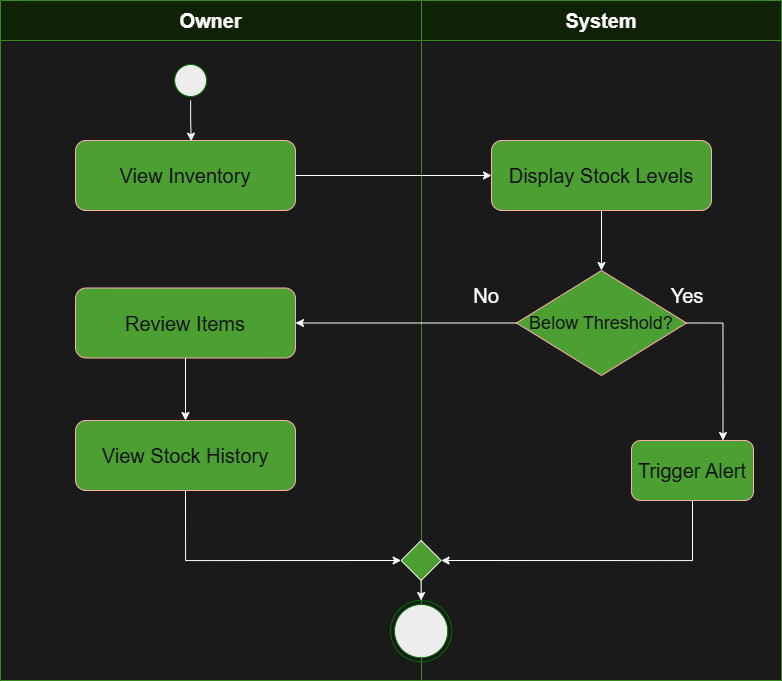

The diagram above was exported from draw.io. Its source (the exported page's mxGraphModel, read from the mxfile embedded in the PNG):
<mxGraphModel dx="1323" dy="675" grid="1" gridSize="10" guides="1" tooltips="1" connect="1" arrows="1" fold="1" page="1" pageScale="1" pageWidth="827" pageHeight="1169" background="light-dark(#FFFFFF,#1A1A1A)" math="0" shadow="0">
  <root>
    <mxCell id="0" />
    <mxCell id="1" parent="0" />
    <mxCell id="SOyPBF50aTWh4PiMSm4T-1" parent="1" style="swimlane;whiteSpace=wrap;html=1;startSize=40;fontSize=20;fillColor=#E4FAD9;strokeColor=#54AE34;" value="Owner" vertex="1">
      <mxGeometry height="680" width="421" x="13" y="80" as="geometry" />
    </mxCell>
    <mxCell id="SOyPBF50aTWh4PiMSm4T-18" parent="SOyPBF50aTWh4PiMSm4T-1" style="ellipse;html=1;shape=startState;fillColor=#000000;strokeColor=#58FF05;" value="" vertex="1">
      <mxGeometry height="40" width="40" x="170.12" y="60" as="geometry" />
    </mxCell>
    <mxCell id="LXvcXT_qUifQgyxqQDh1-12" edge="1" parent="SOyPBF50aTWh4PiMSm4T-1" source="LXvcXT_qUifQgyxqQDh1-10" style="edgeStyle=orthogonalEdgeStyle;rounded=0;orthogonalLoop=1;jettySize=auto;html=1;exitX=0.5;exitY=1;exitDx=0;exitDy=0;entryX=0.5;entryY=0;entryDx=0;entryDy=0;" target="LXvcXT_qUifQgyxqQDh1-11">
      <mxGeometry relative="1" as="geometry" />
    </mxCell>
    <mxCell id="LXvcXT_qUifQgyxqQDh1-10" parent="SOyPBF50aTWh4PiMSm4T-1" style="rounded=1;whiteSpace=wrap;html=1;fillColor=#349616;strokeColor=#B20000;fontColor=#ffffff;" value="&lt;font style=&quot;font-size: 20px;&quot;&gt;Review Items&lt;/font&gt;" vertex="1">
      <mxGeometry height="70" width="220" x="75" y="287.5" as="geometry" />
    </mxCell>
    <mxCell id="LXvcXT_qUifQgyxqQDh1-11" parent="SOyPBF50aTWh4PiMSm4T-1" style="rounded=1;whiteSpace=wrap;html=1;fillColor=#349616;strokeColor=#B20000;fontColor=#ffffff;" value="&lt;font style=&quot;font-size: 20px;&quot;&gt;View Stock History&lt;/font&gt;" vertex="1">
      <mxGeometry height="70" width="220" x="75" y="420" as="geometry" />
    </mxCell>
    <mxCell id="SOyPBF50aTWh4PiMSm4T-3" parent="SOyPBF50aTWh4PiMSm4T-1" style="rounded=1;whiteSpace=wrap;html=1;fillColor=#349616;strokeColor=#B20000;fontColor=#ffffff;" value="&lt;font style=&quot;font-size: 20px;&quot;&gt;View Inventory&lt;/font&gt;" vertex="1">
      <mxGeometry height="70" width="220" x="75" y="140" as="geometry" />
    </mxCell>
    <mxCell id="SOyPBF50aTWh4PiMSm4T-20" edge="1" parent="SOyPBF50aTWh4PiMSm4T-1" source="SOyPBF50aTWh4PiMSm4T-18" style="edgeStyle=orthogonalEdgeStyle;rounded=0;orthogonalLoop=1;jettySize=auto;html=1;exitX=0.5;exitY=1;exitDx=0;exitDy=0;entryX=0.526;entryY=0.01;entryDx=0;entryDy=0;entryPerimeter=0;" target="SOyPBF50aTWh4PiMSm4T-3">
      <mxGeometry relative="1" as="geometry" />
    </mxCell>
    <mxCell id="SOyPBF50aTWh4PiMSm4T-10" parent="1" style="swimlane;whiteSpace=wrap;html=1;startSize=40;fontSize=20;fillColor=#E4FAD9;strokeColor=#54AE34;" value="System" vertex="1">
      <mxGeometry height="680" width="360" x="434" y="80" as="geometry" />
    </mxCell>
    <mxCell id="LXvcXT_qUifQgyxqQDh1-7" edge="1" parent="SOyPBF50aTWh4PiMSm4T-10" source="SOyPBF50aTWh4PiMSm4T-11" style="edgeStyle=orthogonalEdgeStyle;rounded=0;orthogonalLoop=1;jettySize=auto;html=1;exitX=0.5;exitY=1;exitDx=0;exitDy=0;entryX=0.5;entryY=0;entryDx=0;entryDy=0;" target="LXvcXT_qUifQgyxqQDh1-3">
      <mxGeometry relative="1" as="geometry" />
    </mxCell>
    <mxCell id="SOyPBF50aTWh4PiMSm4T-11" parent="SOyPBF50aTWh4PiMSm4T-10" style="rounded=1;whiteSpace=wrap;html=1;fillColor=#349616;strokeColor=#B20000;fontColor=#ffffff;" value="&lt;font style=&quot;font-size: 20px;&quot;&gt;Display Stock Levels&lt;/font&gt;" vertex="1">
      <mxGeometry height="70" width="220" x="70" y="140" as="geometry" />
    </mxCell>
    <mxCell id="SOyPBF50aTWh4PiMSm4T-42" edge="1" parent="SOyPBF50aTWh4PiMSm4T-10" style="edgeStyle=orthogonalEdgeStyle;rounded=0;orthogonalLoop=1;jettySize=auto;html=1;exitX=0;exitY=0.5;exitDx=0;exitDy=0;" target="SOyPBF50aTWh4PiMSm4T-41">
      <mxGeometry relative="1" as="geometry">
        <mxPoint x="115" y="1052.5" as="sourcePoint" />
      </mxGeometry>
    </mxCell>
    <mxCell id="LXvcXT_qUifQgyxqQDh1-14" edge="1" parent="SOyPBF50aTWh4PiMSm4T-10" source="LXvcXT_qUifQgyxqQDh1-3" style="edgeStyle=orthogonalEdgeStyle;rounded=0;orthogonalLoop=1;jettySize=auto;html=1;exitX=1;exitY=0.5;exitDx=0;exitDy=0;entryX=0.75;entryY=0;entryDx=0;entryDy=0;" target="LXvcXT_qUifQgyxqQDh1-6">
      <mxGeometry relative="1" as="geometry" />
    </mxCell>
    <mxCell id="LXvcXT_qUifQgyxqQDh1-3" parent="SOyPBF50aTWh4PiMSm4T-10" style="rhombus;whiteSpace=wrap;html=1;fontSize=18;fillColor=#349616;strokeColor=#B20000;fontColor=#ffffff;" value="&lt;font&gt;Below Threshold?&lt;/font&gt;" vertex="1">
      <mxGeometry height="105" width="170" x="95" y="270" as="geometry" />
    </mxCell>
    <mxCell id="LXvcXT_qUifQgyxqQDh1-6" parent="SOyPBF50aTWh4PiMSm4T-10" style="rounded=1;whiteSpace=wrap;html=1;fontSize=20;fillColor=#349616;strokeColor=#B20000;fontColor=#ffffff;" value="Trigger Alert" vertex="1">
      <mxGeometry height="60" width="122" x="210" y="440" as="geometry" />
    </mxCell>
    <mxCell id="LXvcXT_qUifQgyxqQDh1-9" parent="SOyPBF50aTWh4PiMSm4T-10" style="text;html=1;whiteSpace=wrap;strokeColor=none;fillColor=none;align=center;verticalAlign=middle;rounded=0;" value="&lt;font style=&quot;font-size: 20px;&quot;&gt;No&lt;/font&gt;" vertex="1">
      <mxGeometry height="30" width="60" x="35" y="280" as="geometry" />
    </mxCell>
    <mxCell id="SOyPBF50aTWh4PiMSm4T-49" parent="SOyPBF50aTWh4PiMSm4T-10" style="ellipse;html=1;shape=endState;fillColor=#000000;strokeColor=#58FF05;" value="" vertex="1">
      <mxGeometry height="61.25" width="61.25" x="-31" y="600" as="geometry" />
    </mxCell>
    <mxCell id="LXvcXT_qUifQgyxqQDh1-21" edge="1" parent="SOyPBF50aTWh4PiMSm4T-10" source="LXvcXT_qUifQgyxqQDh1-18" style="edgeStyle=orthogonalEdgeStyle;rounded=0;orthogonalLoop=1;jettySize=auto;html=1;exitX=0.5;exitY=1;exitDx=0;exitDy=0;entryX=0.5;entryY=0;entryDx=0;entryDy=0;" target="SOyPBF50aTWh4PiMSm4T-49">
      <mxGeometry relative="1" as="geometry" />
    </mxCell>
    <mxCell id="LXvcXT_qUifQgyxqQDh1-18" parent="SOyPBF50aTWh4PiMSm4T-10" style="rhombus;whiteSpace=wrap;html=1;fillColor=light-dark(#FFFFFF,#4CA032);" value="" vertex="1">
      <mxGeometry height="40" width="40" x="-20.370000000000005" y="540" as="geometry" />
    </mxCell>
    <mxCell id="LXvcXT_qUifQgyxqQDh1-20" edge="1" parent="SOyPBF50aTWh4PiMSm4T-10" source="LXvcXT_qUifQgyxqQDh1-6" style="edgeStyle=orthogonalEdgeStyle;rounded=0;orthogonalLoop=1;jettySize=auto;html=1;exitX=0.5;exitY=1;exitDx=0;exitDy=0;entryX=1;entryY=0.5;entryDx=0;entryDy=0;" target="LXvcXT_qUifQgyxqQDh1-18">
      <mxGeometry relative="1" as="geometry" />
    </mxCell>
    <mxCell id="LXvcXT_qUifQgyxqQDh1-5" parent="1" style="text;html=1;whiteSpace=wrap;strokeColor=none;fillColor=none;align=center;verticalAlign=middle;rounded=0;" value="&lt;font style=&quot;font-size: 20px;&quot;&gt;Yes&lt;/font&gt;" vertex="1">
      <mxGeometry height="30" width="60" x="670" y="360" as="geometry" />
    </mxCell>
    <mxCell id="LXvcXT_qUifQgyxqQDh1-8" edge="1" parent="1" source="LXvcXT_qUifQgyxqQDh1-3" style="edgeStyle=orthogonalEdgeStyle;rounded=0;orthogonalLoop=1;jettySize=auto;html=1;exitX=0;exitY=0.5;exitDx=0;exitDy=0;entryX=1;entryY=0.5;entryDx=0;entryDy=0;" target="LXvcXT_qUifQgyxqQDh1-10">
      <mxGeometry relative="1" as="geometry">
        <mxPoint x="320" y="403" as="targetPoint" />
      </mxGeometry>
    </mxCell>
    <mxCell id="SOyPBF50aTWh4PiMSm4T-21" edge="1" parent="1" source="SOyPBF50aTWh4PiMSm4T-3" style="edgeStyle=orthogonalEdgeStyle;rounded=0;orthogonalLoop=1;jettySize=auto;html=1;exitX=1;exitY=0.5;exitDx=0;exitDy=0;entryX=0;entryY=0.5;entryDx=0;entryDy=0;" target="SOyPBF50aTWh4PiMSm4T-11">
      <mxGeometry relative="1" as="geometry" />
    </mxCell>
    <mxCell id="LXvcXT_qUifQgyxqQDh1-19" edge="1" parent="1" source="LXvcXT_qUifQgyxqQDh1-11" style="edgeStyle=orthogonalEdgeStyle;rounded=0;orthogonalLoop=1;jettySize=auto;html=1;exitX=0.5;exitY=1;exitDx=0;exitDy=0;entryX=0;entryY=0.5;entryDx=0;entryDy=0;" target="LXvcXT_qUifQgyxqQDh1-18">
      <mxGeometry relative="1" as="geometry" />
    </mxCell>
  </root>
</mxGraphModel>